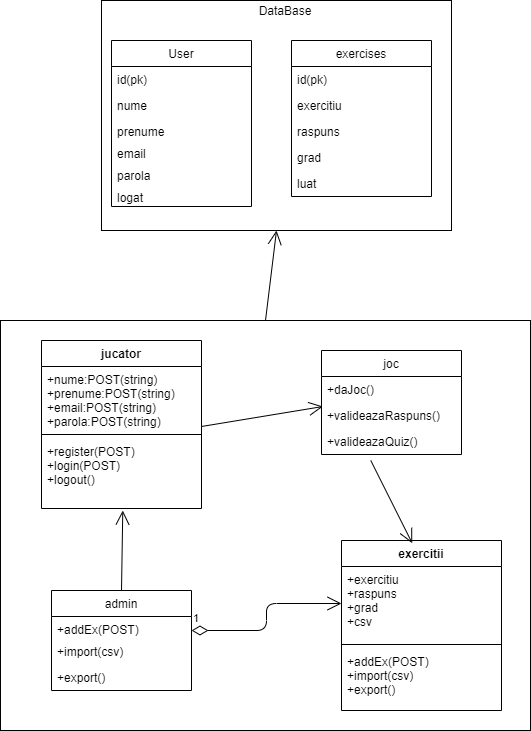

The diagram above was exported from draw.io. Its source (the exported page's mxGraphModel, read from the mxfile embedded in the PNG):
<mxGraphModel dx="1022" dy="468" grid="1" gridSize="10" guides="1" tooltips="1" connect="1" arrows="1" fold="1" page="1" pageScale="1" pageWidth="827" pageHeight="1169" math="0" shadow="0">
  <root>
    <mxCell id="0" />
    <mxCell id="1" parent="0" />
    <mxCell id="PYbTWmfCdcp4WMFMQS7A-1" value="" style="rounded=0;whiteSpace=wrap;html=1;" vertex="1" parent="1">
      <mxGeometry x="250" y="40" width="350" height="230" as="geometry" />
    </mxCell>
    <mxCell id="PYbTWmfCdcp4WMFMQS7A-2" value="DataBase" style="text;html=1;strokeColor=none;fillColor=none;align=center;verticalAlign=middle;whiteSpace=wrap;rounded=0;" vertex="1" parent="1">
      <mxGeometry x="414" y="40" width="40" height="20" as="geometry" />
    </mxCell>
    <mxCell id="PYbTWmfCdcp4WMFMQS7A-3" value="User" style="swimlane;fontStyle=0;childLayout=stackLayout;horizontal=1;startSize=26;fillColor=none;horizontalStack=0;resizeParent=1;resizeParentMax=0;resizeLast=0;collapsible=1;marginBottom=0;" vertex="1" parent="1">
      <mxGeometry x="260" y="80" width="140" height="166" as="geometry" />
    </mxCell>
    <mxCell id="PYbTWmfCdcp4WMFMQS7A-4" value="id(pk)" style="text;strokeColor=none;fillColor=none;align=left;verticalAlign=top;spacingLeft=4;spacingRight=4;overflow=hidden;rotatable=0;points=[[0,0.5],[1,0.5]];portConstraint=eastwest;" vertex="1" parent="PYbTWmfCdcp4WMFMQS7A-3">
      <mxGeometry y="26" width="140" height="26" as="geometry" />
    </mxCell>
    <mxCell id="PYbTWmfCdcp4WMFMQS7A-5" value="nume" style="text;strokeColor=none;fillColor=none;align=left;verticalAlign=top;spacingLeft=4;spacingRight=4;overflow=hidden;rotatable=0;points=[[0,0.5],[1,0.5]];portConstraint=eastwest;" vertex="1" parent="PYbTWmfCdcp4WMFMQS7A-3">
      <mxGeometry y="52" width="140" height="26" as="geometry" />
    </mxCell>
    <mxCell id="PYbTWmfCdcp4WMFMQS7A-6" value="prenume" style="text;strokeColor=none;fillColor=none;align=left;verticalAlign=top;spacingLeft=4;spacingRight=4;overflow=hidden;rotatable=0;points=[[0,0.5],[1,0.5]];portConstraint=eastwest;" vertex="1" parent="PYbTWmfCdcp4WMFMQS7A-3">
      <mxGeometry y="78" width="140" height="22" as="geometry" />
    </mxCell>
    <mxCell id="PYbTWmfCdcp4WMFMQS7A-7" value="email" style="text;strokeColor=none;fillColor=none;align=left;verticalAlign=top;spacingLeft=4;spacingRight=4;overflow=hidden;rotatable=0;points=[[0,0.5],[1,0.5]];portConstraint=eastwest;" vertex="1" parent="PYbTWmfCdcp4WMFMQS7A-3">
      <mxGeometry y="100" width="140" height="22" as="geometry" />
    </mxCell>
    <mxCell id="PYbTWmfCdcp4WMFMQS7A-9" value="parola" style="text;strokeColor=none;fillColor=none;align=left;verticalAlign=top;spacingLeft=4;spacingRight=4;overflow=hidden;rotatable=0;points=[[0,0.5],[1,0.5]];portConstraint=eastwest;" vertex="1" parent="PYbTWmfCdcp4WMFMQS7A-3">
      <mxGeometry y="122" width="140" height="22" as="geometry" />
    </mxCell>
    <mxCell id="PYbTWmfCdcp4WMFMQS7A-10" value="logat" style="text;strokeColor=none;fillColor=none;align=left;verticalAlign=top;spacingLeft=4;spacingRight=4;overflow=hidden;rotatable=0;points=[[0,0.5],[1,0.5]];portConstraint=eastwest;" vertex="1" parent="PYbTWmfCdcp4WMFMQS7A-3">
      <mxGeometry y="144" width="140" height="22" as="geometry" />
    </mxCell>
    <mxCell id="PYbTWmfCdcp4WMFMQS7A-12" value="exercises" style="swimlane;fontStyle=0;childLayout=stackLayout;horizontal=1;startSize=26;fillColor=none;horizontalStack=0;resizeParent=1;resizeParentMax=0;resizeLast=0;collapsible=1;marginBottom=0;" vertex="1" parent="1">
      <mxGeometry x="440" y="80" width="140" height="156" as="geometry" />
    </mxCell>
    <mxCell id="PYbTWmfCdcp4WMFMQS7A-13" value="id(pk)" style="text;strokeColor=none;fillColor=none;align=left;verticalAlign=top;spacingLeft=4;spacingRight=4;overflow=hidden;rotatable=0;points=[[0,0.5],[1,0.5]];portConstraint=eastwest;" vertex="1" parent="PYbTWmfCdcp4WMFMQS7A-12">
      <mxGeometry y="26" width="140" height="26" as="geometry" />
    </mxCell>
    <mxCell id="PYbTWmfCdcp4WMFMQS7A-14" value="exercitiu" style="text;strokeColor=none;fillColor=none;align=left;verticalAlign=top;spacingLeft=4;spacingRight=4;overflow=hidden;rotatable=0;points=[[0,0.5],[1,0.5]];portConstraint=eastwest;" vertex="1" parent="PYbTWmfCdcp4WMFMQS7A-12">
      <mxGeometry y="52" width="140" height="26" as="geometry" />
    </mxCell>
    <mxCell id="PYbTWmfCdcp4WMFMQS7A-15" value="raspuns" style="text;strokeColor=none;fillColor=none;align=left;verticalAlign=top;spacingLeft=4;spacingRight=4;overflow=hidden;rotatable=0;points=[[0,0.5],[1,0.5]];portConstraint=eastwest;" vertex="1" parent="PYbTWmfCdcp4WMFMQS7A-12">
      <mxGeometry y="78" width="140" height="26" as="geometry" />
    </mxCell>
    <mxCell id="PYbTWmfCdcp4WMFMQS7A-16" value="grad" style="text;strokeColor=none;fillColor=none;align=left;verticalAlign=top;spacingLeft=4;spacingRight=4;overflow=hidden;rotatable=0;points=[[0,0.5],[1,0.5]];portConstraint=eastwest;" vertex="1" parent="PYbTWmfCdcp4WMFMQS7A-12">
      <mxGeometry y="104" width="140" height="26" as="geometry" />
    </mxCell>
    <mxCell id="PYbTWmfCdcp4WMFMQS7A-17" value="luat" style="text;strokeColor=none;fillColor=none;align=left;verticalAlign=top;spacingLeft=4;spacingRight=4;overflow=hidden;rotatable=0;points=[[0,0.5],[1,0.5]];portConstraint=eastwest;" vertex="1" parent="PYbTWmfCdcp4WMFMQS7A-12">
      <mxGeometry y="130" width="140" height="26" as="geometry" />
    </mxCell>
    <mxCell id="PYbTWmfCdcp4WMFMQS7A-18" value="" style="rounded=0;whiteSpace=wrap;html=1;" vertex="1" parent="1">
      <mxGeometry x="149" y="360" width="530" height="410" as="geometry" />
    </mxCell>
    <mxCell id="PYbTWmfCdcp4WMFMQS7A-19" value="jucator" style="swimlane;fontStyle=1;align=center;verticalAlign=top;childLayout=stackLayout;horizontal=1;startSize=26;horizontalStack=0;resizeParent=1;resizeParentMax=0;resizeLast=0;collapsible=1;marginBottom=0;" vertex="1" parent="1">
      <mxGeometry x="190" y="380" width="160" height="168" as="geometry" />
    </mxCell>
    <mxCell id="PYbTWmfCdcp4WMFMQS7A-20" value="+nume:POST(string)&#10;+prenume:POST(string)&#10;+email:POST(string)&#10;+parola:POST(string)" style="text;strokeColor=none;fillColor=none;align=left;verticalAlign=top;spacingLeft=4;spacingRight=4;overflow=hidden;rotatable=0;points=[[0,0.5],[1,0.5]];portConstraint=eastwest;" vertex="1" parent="PYbTWmfCdcp4WMFMQS7A-19">
      <mxGeometry y="26" width="160" height="64" as="geometry" />
    </mxCell>
    <mxCell id="PYbTWmfCdcp4WMFMQS7A-21" value="" style="line;strokeWidth=1;fillColor=none;align=left;verticalAlign=middle;spacingTop=-1;spacingLeft=3;spacingRight=3;rotatable=0;labelPosition=right;points=[];portConstraint=eastwest;" vertex="1" parent="PYbTWmfCdcp4WMFMQS7A-19">
      <mxGeometry y="90" width="160" height="8" as="geometry" />
    </mxCell>
    <mxCell id="PYbTWmfCdcp4WMFMQS7A-22" value="+register(POST)&#10;+login(POST)&#10;+logout()&#10;" style="text;strokeColor=none;fillColor=none;align=left;verticalAlign=top;spacingLeft=4;spacingRight=4;overflow=hidden;rotatable=0;points=[[0,0.5],[1,0.5]];portConstraint=eastwest;" vertex="1" parent="PYbTWmfCdcp4WMFMQS7A-19">
      <mxGeometry y="98" width="160" height="70" as="geometry" />
    </mxCell>
    <mxCell id="PYbTWmfCdcp4WMFMQS7A-27" value="admin" style="swimlane;fontStyle=0;childLayout=stackLayout;horizontal=1;startSize=26;fillColor=none;horizontalStack=0;resizeParent=1;resizeParentMax=0;resizeLast=0;collapsible=1;marginBottom=0;" vertex="1" parent="1">
      <mxGeometry x="200" y="630" width="140" height="100" as="geometry" />
    </mxCell>
    <mxCell id="PYbTWmfCdcp4WMFMQS7A-28" value="+addEx(POST)" style="text;strokeColor=none;fillColor=none;align=left;verticalAlign=top;spacingLeft=4;spacingRight=4;overflow=hidden;rotatable=0;points=[[0,0.5],[1,0.5]];portConstraint=eastwest;" vertex="1" parent="PYbTWmfCdcp4WMFMQS7A-27">
      <mxGeometry y="26" width="140" height="22" as="geometry" />
    </mxCell>
    <mxCell id="PYbTWmfCdcp4WMFMQS7A-29" value="+import(csv)" style="text;strokeColor=none;fillColor=none;align=left;verticalAlign=top;spacingLeft=4;spacingRight=4;overflow=hidden;rotatable=0;points=[[0,0.5],[1,0.5]];portConstraint=eastwest;" vertex="1" parent="PYbTWmfCdcp4WMFMQS7A-27">
      <mxGeometry y="48" width="140" height="26" as="geometry" />
    </mxCell>
    <mxCell id="PYbTWmfCdcp4WMFMQS7A-30" value="+export()" style="text;strokeColor=none;fillColor=none;align=left;verticalAlign=top;spacingLeft=4;spacingRight=4;overflow=hidden;rotatable=0;points=[[0,0.5],[1,0.5]];portConstraint=eastwest;" vertex="1" parent="PYbTWmfCdcp4WMFMQS7A-27">
      <mxGeometry y="74" width="140" height="26" as="geometry" />
    </mxCell>
    <mxCell id="PYbTWmfCdcp4WMFMQS7A-31" value="" style="endArrow=open;endFill=1;endSize=12;html=1;exitX=0.5;exitY=0;exitDx=0;exitDy=0;entryX=0.508;entryY=1.029;entryDx=0;entryDy=0;entryPerimeter=0;" edge="1" parent="1" source="PYbTWmfCdcp4WMFMQS7A-27" target="PYbTWmfCdcp4WMFMQS7A-22">
      <mxGeometry width="160" relative="1" as="geometry">
        <mxPoint x="330" y="430" as="sourcePoint" />
        <mxPoint x="490" y="430" as="targetPoint" />
      </mxGeometry>
    </mxCell>
    <mxCell id="PYbTWmfCdcp4WMFMQS7A-32" value="" style="endArrow=open;endFill=1;endSize=12;html=1;exitX=0.5;exitY=0;exitDx=0;exitDy=0;entryX=0.5;entryY=1;entryDx=0;entryDy=0;" edge="1" parent="1" source="PYbTWmfCdcp4WMFMQS7A-18" target="PYbTWmfCdcp4WMFMQS7A-1">
      <mxGeometry width="160" relative="1" as="geometry">
        <mxPoint x="330" y="310" as="sourcePoint" />
        <mxPoint x="490" y="310" as="targetPoint" />
      </mxGeometry>
    </mxCell>
    <mxCell id="PYbTWmfCdcp4WMFMQS7A-38" value="exercitii" style="swimlane;fontStyle=1;align=center;verticalAlign=top;childLayout=stackLayout;horizontal=1;startSize=26;horizontalStack=0;resizeParent=1;resizeParentMax=0;resizeLast=0;collapsible=1;marginBottom=0;" vertex="1" parent="1">
      <mxGeometry x="490" y="580" width="160" height="170" as="geometry" />
    </mxCell>
    <mxCell id="PYbTWmfCdcp4WMFMQS7A-39" value="+exercitiu&#10;+raspuns&#10;+grad&#10;+csv" style="text;strokeColor=none;fillColor=none;align=left;verticalAlign=top;spacingLeft=4;spacingRight=4;overflow=hidden;rotatable=0;points=[[0,0.5],[1,0.5]];portConstraint=eastwest;" vertex="1" parent="PYbTWmfCdcp4WMFMQS7A-38">
      <mxGeometry y="26" width="160" height="74" as="geometry" />
    </mxCell>
    <mxCell id="PYbTWmfCdcp4WMFMQS7A-40" value="" style="line;strokeWidth=1;fillColor=none;align=left;verticalAlign=middle;spacingTop=-1;spacingLeft=3;spacingRight=3;rotatable=0;labelPosition=right;points=[];portConstraint=eastwest;" vertex="1" parent="PYbTWmfCdcp4WMFMQS7A-38">
      <mxGeometry y="100" width="160" height="8" as="geometry" />
    </mxCell>
    <mxCell id="PYbTWmfCdcp4WMFMQS7A-41" value="+addEx(POST)&#10;+import(csv)&#10;+export()&#10;" style="text;strokeColor=none;fillColor=none;align=left;verticalAlign=top;spacingLeft=4;spacingRight=4;overflow=hidden;rotatable=0;points=[[0,0.5],[1,0.5]];portConstraint=eastwest;" vertex="1" parent="PYbTWmfCdcp4WMFMQS7A-38">
      <mxGeometry y="108" width="160" height="62" as="geometry" />
    </mxCell>
    <mxCell id="PYbTWmfCdcp4WMFMQS7A-42" value="1" style="endArrow=open;html=1;endSize=12;startArrow=diamondThin;startSize=14;startFill=0;edgeStyle=orthogonalEdgeStyle;align=left;verticalAlign=bottom;entryX=0;entryY=0.5;entryDx=0;entryDy=0;" edge="1" parent="1" target="PYbTWmfCdcp4WMFMQS7A-39">
      <mxGeometry x="-1" y="3" relative="1" as="geometry">
        <mxPoint x="340" y="670" as="sourcePoint" />
        <mxPoint x="490" y="560" as="targetPoint" />
      </mxGeometry>
    </mxCell>
    <mxCell id="PYbTWmfCdcp4WMFMQS7A-43" value="joc" style="swimlane;fontStyle=0;childLayout=stackLayout;horizontal=1;startSize=26;fillColor=none;horizontalStack=0;resizeParent=1;resizeParentMax=0;resizeLast=0;collapsible=1;marginBottom=0;" vertex="1" parent="1">
      <mxGeometry x="470" y="390" width="140" height="104" as="geometry" />
    </mxCell>
    <mxCell id="PYbTWmfCdcp4WMFMQS7A-44" value="+daJoc()&#10;" style="text;strokeColor=none;fillColor=none;align=left;verticalAlign=top;spacingLeft=4;spacingRight=4;overflow=hidden;rotatable=0;points=[[0,0.5],[1,0.5]];portConstraint=eastwest;" vertex="1" parent="PYbTWmfCdcp4WMFMQS7A-43">
      <mxGeometry y="26" width="140" height="26" as="geometry" />
    </mxCell>
    <mxCell id="PYbTWmfCdcp4WMFMQS7A-45" value="+valideazaRaspuns()" style="text;strokeColor=none;fillColor=none;align=left;verticalAlign=top;spacingLeft=4;spacingRight=4;overflow=hidden;rotatable=0;points=[[0,0.5],[1,0.5]];portConstraint=eastwest;" vertex="1" parent="PYbTWmfCdcp4WMFMQS7A-43">
      <mxGeometry y="52" width="140" height="26" as="geometry" />
    </mxCell>
    <mxCell id="PYbTWmfCdcp4WMFMQS7A-46" value="+valideazaQuiz()" style="text;strokeColor=none;fillColor=none;align=left;verticalAlign=top;spacingLeft=4;spacingRight=4;overflow=hidden;rotatable=0;points=[[0,0.5],[1,0.5]];portConstraint=eastwest;" vertex="1" parent="PYbTWmfCdcp4WMFMQS7A-43">
      <mxGeometry y="78" width="140" height="26" as="geometry" />
    </mxCell>
    <mxCell id="PYbTWmfCdcp4WMFMQS7A-47" value="" style="endArrow=open;endFill=1;endSize=12;html=1;exitX=0.352;exitY=1.231;exitDx=0;exitDy=0;exitPerimeter=0;entryX=0.442;entryY=0.016;entryDx=0;entryDy=0;entryPerimeter=0;" edge="1" parent="1" source="PYbTWmfCdcp4WMFMQS7A-46" target="PYbTWmfCdcp4WMFMQS7A-38">
      <mxGeometry width="160" relative="1" as="geometry">
        <mxPoint x="330" y="560" as="sourcePoint" />
        <mxPoint x="490" y="560" as="targetPoint" />
      </mxGeometry>
    </mxCell>
    <mxCell id="PYbTWmfCdcp4WMFMQS7A-48" value="" style="endArrow=open;endFill=1;endSize=12;html=1;entryX=0.01;entryY=0.154;entryDx=0;entryDy=0;entryPerimeter=0;" edge="1" parent="1" target="PYbTWmfCdcp4WMFMQS7A-45">
      <mxGeometry width="160" relative="1" as="geometry">
        <mxPoint x="350" y="466" as="sourcePoint" />
        <mxPoint x="490" y="560" as="targetPoint" />
      </mxGeometry>
    </mxCell>
  </root>
</mxGraphModel>